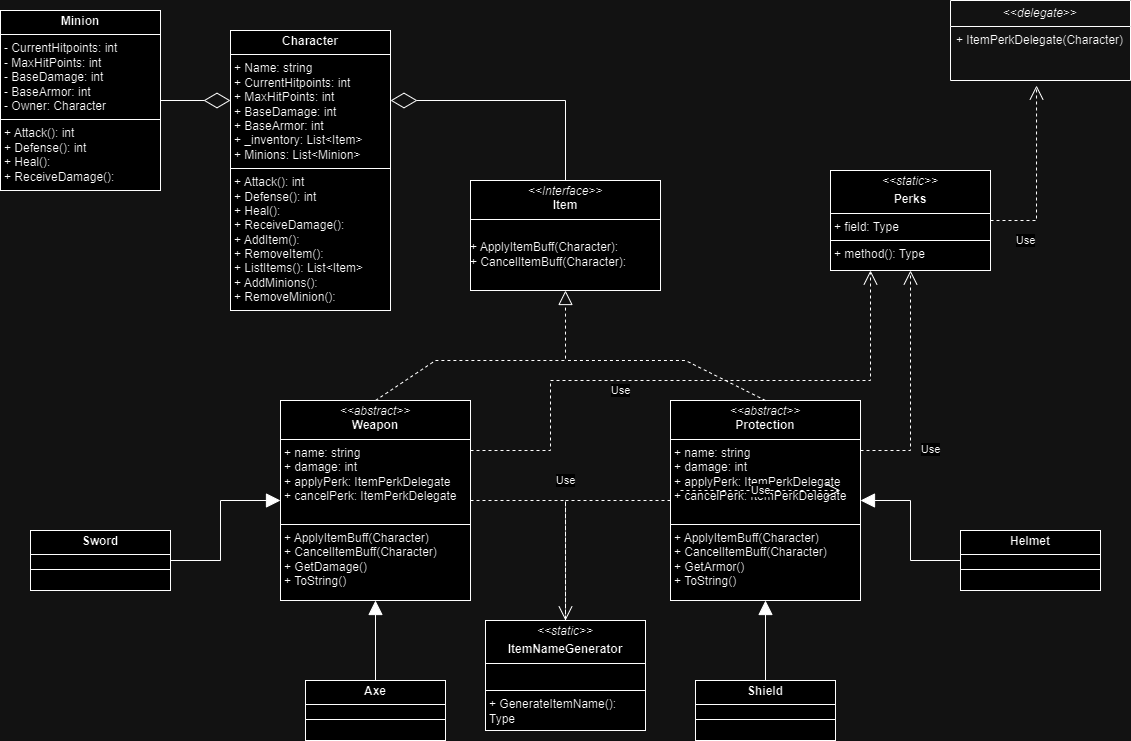

The diagram above was exported from draw.io. Its source (the exported page's mxGraphModel, read from the mxfile embedded in the PNG):
<mxGraphModel dx="1912" dy="1003" grid="1" gridSize="10" guides="1" tooltips="1" connect="1" arrows="1" fold="1" page="1" pageScale="1" pageWidth="1169" pageHeight="827" math="0" shadow="0">
  <root>
    <mxCell id="0" />
    <mxCell id="1" parent="0" />
    <mxCell id="_8liB8DR-d38srO8jKbZ-7" value="&lt;p style=&quot;margin:0px;margin-top:4px;text-align:center;&quot;&gt;&lt;b&gt;Character&lt;/b&gt;&lt;/p&gt;&lt;hr size=&quot;1&quot; style=&quot;border-style:solid;&quot;&gt;&lt;p style=&quot;margin:0px;margin-left:4px;&quot;&gt;+ Name: string&lt;/p&gt;&lt;p style=&quot;margin:0px;margin-left:4px;&quot;&gt;+ CurrentHitpoints: int&lt;/p&gt;&lt;p style=&quot;margin:0px;margin-left:4px;&quot;&gt;+ MaxHitPoints: int&lt;/p&gt;&lt;p style=&quot;margin:0px;margin-left:4px;&quot;&gt;+ BaseDamage: int&lt;/p&gt;&lt;p style=&quot;margin:0px;margin-left:4px;&quot;&gt;+ BaseArmor: int&lt;/p&gt;&lt;p style=&quot;margin:0px;margin-left:4px;&quot;&gt;+ _inventory: List&amp;lt;Item&amp;gt;&lt;/p&gt;&lt;p style=&quot;margin:0px;margin-left:4px;&quot;&gt;+ Minions: List&amp;lt;Minion&amp;gt;&lt;/p&gt;&lt;hr size=&quot;1&quot; style=&quot;border-style:solid;&quot;&gt;&lt;p style=&quot;margin:0px;margin-left:4px;&quot;&gt;+ Attack(): int&lt;/p&gt;&lt;p style=&quot;margin:0px;margin-left:4px;&quot;&gt;+ Defense(): int&lt;br&gt;&lt;/p&gt;&lt;p style=&quot;margin:0px;margin-left:4px;&quot;&gt;+ Heal():&lt;br&gt;&lt;/p&gt;&lt;p style=&quot;margin:0px;margin-left:4px;&quot;&gt;+ ReceiveDamage():&lt;br&gt;&lt;/p&gt;&lt;p style=&quot;margin:0px;margin-left:4px;&quot;&gt;+ AddItem():&lt;br&gt;&lt;/p&gt;&lt;p style=&quot;margin:0px;margin-left:4px;&quot;&gt;+ RemoveItem():&lt;br&gt;&lt;/p&gt;&lt;p style=&quot;margin:0px;margin-left:4px;&quot;&gt;+ ListItems(): List&amp;lt;Item&amp;gt;&lt;br&gt;&lt;/p&gt;&lt;p style=&quot;margin:0px;margin-left:4px;&quot;&gt;+ AddMinions():&lt;br&gt;&lt;/p&gt;&lt;p style=&quot;margin:0px;margin-left:4px;&quot;&gt;+ RemoveMinion():&lt;br&gt;&lt;/p&gt;" style="verticalAlign=top;align=left;overflow=fill;html=1;whiteSpace=wrap;" parent="1" vertex="1">
      <mxGeometry x="260" y="90" width="160" height="280" as="geometry" />
    </mxCell>
    <mxCell id="_8liB8DR-d38srO8jKbZ-12" value="&lt;p style=&quot;margin:0px;margin-top:4px;text-align:center;&quot;&gt;&lt;i&gt;&amp;lt;&amp;lt;abstract&amp;gt;&amp;gt;&lt;/i&gt;&lt;br&gt;&lt;b&gt;Weapon&lt;/b&gt;&lt;/p&gt;&lt;hr size=&quot;1&quot; style=&quot;border-style:solid;&quot;&gt;&lt;p style=&quot;margin:0px;margin-left:4px;&quot;&gt;+ name: string&lt;br&gt;+ damage: int&lt;/p&gt;&lt;p style=&quot;margin:0px;margin-left:4px;&quot;&gt;+ applyPerk:&amp;nbsp;ItemPerkDelegate&lt;/p&gt;&lt;p style=&quot;margin:0px;margin-left:4px;&quot;&gt;+ cancelPerk:&amp;nbsp;ItemPerkDelegate&lt;/p&gt;&lt;p style=&quot;margin:0px;margin-left:4px;&quot;&gt;&lt;br&gt;&lt;/p&gt;&lt;hr size=&quot;1&quot; style=&quot;border-style:solid;&quot;&gt;&lt;p style=&quot;margin:0px;margin-left:4px;&quot;&gt;+ ApplyItemBuff(Character)&lt;br&gt;+ CancelItemBuff(Character)&lt;/p&gt;&lt;p style=&quot;margin:0px;margin-left:4px;&quot;&gt;+&amp;nbsp;GetDamage()&lt;/p&gt;&lt;p style=&quot;margin:0px;margin-left:4px;&quot;&gt;+ ToString()&lt;/p&gt;" style="verticalAlign=top;align=left;overflow=fill;html=1;whiteSpace=wrap;" parent="1" vertex="1">
      <mxGeometry x="310" y="460" width="190" height="200" as="geometry" />
    </mxCell>
    <mxCell id="_8liB8DR-d38srO8jKbZ-13" value="&lt;p style=&quot;margin:0px;margin-top:4px;text-align:center;&quot;&gt;&lt;i&gt;&amp;lt;&amp;lt;Interface&amp;gt;&amp;gt;&lt;/i&gt;&lt;br&gt;&lt;b&gt;Item&lt;/b&gt;&lt;/p&gt;&lt;hr size=&quot;1&quot; style=&quot;border-style:solid;&quot;&gt;&amp;nbsp;&lt;p style=&quot;margin:0px;margin-left:4px;&quot;&gt;&lt;/p&gt;+ ApplyItemBuff(Character):&lt;br&gt;+ CancelItemBuff(Character):" style="verticalAlign=top;align=left;overflow=fill;html=1;whiteSpace=wrap;" parent="1" vertex="1">
      <mxGeometry x="500" y="240" width="190" height="110" as="geometry" />
    </mxCell>
    <mxCell id="qrGjjcIAec2EHF0EgZyQ-1" value="&lt;p style=&quot;margin:0px;margin-top:4px;text-align:center;&quot;&gt;&lt;i&gt;&amp;lt;&amp;lt;abstract&amp;gt;&amp;gt;&lt;/i&gt;&lt;br&gt;&lt;b&gt;Protection&lt;/b&gt;&lt;/p&gt;&lt;hr size=&quot;1&quot; style=&quot;border-style:solid;&quot;&gt;&lt;p style=&quot;margin:0px;margin-left:4px;&quot;&gt;+ name: string&lt;br&gt;+ damage: int&lt;/p&gt;&lt;p style=&quot;margin:0px;margin-left:4px;&quot;&gt;+ applyPerk:&amp;nbsp;ItemPerkDelegate&lt;/p&gt;&lt;p style=&quot;margin:0px;margin-left:4px;&quot;&gt;+ cancelPerk:&amp;nbsp;ItemPerkDelegate&lt;/p&gt;&lt;p style=&quot;margin:0px;margin-left:4px;&quot;&gt;&lt;br&gt;&lt;/p&gt;&lt;hr size=&quot;1&quot; style=&quot;border-style:solid;&quot;&gt;&lt;p style=&quot;margin:0px;margin-left:4px;&quot;&gt;+ ApplyItemBuff(Character)&lt;br&gt;+ CancelItemBuff(Character)&lt;/p&gt;&lt;p style=&quot;margin:0px;margin-left:4px;&quot;&gt;+&amp;nbsp;GetArmor()&lt;/p&gt;&lt;p style=&quot;margin:0px;margin-left:4px;&quot;&gt;+ ToString()&lt;/p&gt;" style="verticalAlign=top;align=left;overflow=fill;html=1;whiteSpace=wrap;" parent="1" vertex="1">
      <mxGeometry x="700" y="460" width="190" height="200" as="geometry" />
    </mxCell>
    <mxCell id="qrGjjcIAec2EHF0EgZyQ-2" value="" style="endArrow=block;dashed=1;endFill=0;endSize=12;html=1;rounded=0;entryX=0.5;entryY=1;entryDx=0;entryDy=0;exitX=0.5;exitY=0;exitDx=0;exitDy=0;" parent="1" source="_8liB8DR-d38srO8jKbZ-12" target="_8liB8DR-d38srO8jKbZ-13" edge="1">
      <mxGeometry width="160" relative="1" as="geometry">
        <mxPoint x="595" y="420" as="sourcePoint" />
        <mxPoint x="730" y="450" as="targetPoint" />
        <Array as="points">
          <mxPoint x="465" y="420" />
          <mxPoint x="595" y="420" />
        </Array>
      </mxGeometry>
    </mxCell>
    <mxCell id="qrGjjcIAec2EHF0EgZyQ-5" value="" style="endArrow=none;dashed=1;endFill=0;endSize=12;html=1;rounded=0;exitX=0.5;exitY=0;exitDx=0;exitDy=0;" parent="1" source="qrGjjcIAec2EHF0EgZyQ-1" edge="1">
      <mxGeometry width="160" relative="1" as="geometry">
        <mxPoint x="570" y="450" as="sourcePoint" />
        <mxPoint x="595" y="420" as="targetPoint" />
        <Array as="points">
          <mxPoint x="715" y="420" />
          <mxPoint x="595" y="420" />
        </Array>
      </mxGeometry>
    </mxCell>
    <mxCell id="qrGjjcIAec2EHF0EgZyQ-6" value="&lt;p style=&quot;margin:0px;margin-top:4px;text-align:center;&quot;&gt;&lt;b&gt;Sword&lt;/b&gt;&lt;/p&gt;&lt;hr size=&quot;1&quot; style=&quot;border-style:solid;&quot;&gt;&lt;div style=&quot;height:2px;&quot;&gt;&lt;/div&gt;&lt;hr size=&quot;1&quot; style=&quot;border-style:solid;&quot;&gt;&lt;div style=&quot;height:2px;&quot;&gt;&lt;/div&gt;" style="verticalAlign=top;align=left;overflow=fill;html=1;whiteSpace=wrap;" parent="1" vertex="1">
      <mxGeometry x="60" y="590" width="140" height="60" as="geometry" />
    </mxCell>
    <mxCell id="qrGjjcIAec2EHF0EgZyQ-10" value="" style="endArrow=block;endFill=1;endSize=12;html=1;rounded=0;exitX=1;exitY=0.5;exitDx=0;exitDy=0;entryX=0;entryY=0.5;entryDx=0;entryDy=0;" parent="1" source="qrGjjcIAec2EHF0EgZyQ-6" target="_8liB8DR-d38srO8jKbZ-12" edge="1">
      <mxGeometry width="160" relative="1" as="geometry">
        <mxPoint x="290" y="720" as="sourcePoint" />
        <mxPoint x="450" y="720" as="targetPoint" />
        <Array as="points">
          <mxPoint x="250" y="620" />
          <mxPoint x="250" y="560" />
        </Array>
      </mxGeometry>
    </mxCell>
    <mxCell id="qrGjjcIAec2EHF0EgZyQ-11" value="&lt;p style=&quot;margin:0px;margin-top:4px;text-align:center;&quot;&gt;&lt;b&gt;Axe&lt;/b&gt;&lt;/p&gt;&lt;hr size=&quot;1&quot; style=&quot;border-style:solid;&quot;&gt;&lt;div style=&quot;height:2px;&quot;&gt;&lt;/div&gt;&lt;hr size=&quot;1&quot; style=&quot;border-style:solid;&quot;&gt;&lt;div style=&quot;height:2px;&quot;&gt;&lt;/div&gt;" style="verticalAlign=top;align=left;overflow=fill;html=1;whiteSpace=wrap;" parent="1" vertex="1">
      <mxGeometry x="335" y="740" width="140" height="60" as="geometry" />
    </mxCell>
    <mxCell id="qrGjjcIAec2EHF0EgZyQ-12" value="" style="endArrow=block;endFill=1;endSize=12;html=1;rounded=0;exitX=0.5;exitY=0;exitDx=0;exitDy=0;entryX=0.5;entryY=1;entryDx=0;entryDy=0;" parent="1" source="qrGjjcIAec2EHF0EgZyQ-11" target="_8liB8DR-d38srO8jKbZ-12" edge="1">
      <mxGeometry width="160" relative="1" as="geometry">
        <mxPoint x="210" y="630" as="sourcePoint" />
        <mxPoint x="320" y="570" as="targetPoint" />
        <Array as="points" />
      </mxGeometry>
    </mxCell>
    <mxCell id="qrGjjcIAec2EHF0EgZyQ-13" value="&lt;p style=&quot;margin:0px;margin-top:4px;text-align:center;&quot;&gt;&lt;b&gt;Shield&lt;/b&gt;&lt;/p&gt;&lt;hr size=&quot;1&quot; style=&quot;border-style:solid;&quot;&gt;&lt;div style=&quot;height:2px;&quot;&gt;&lt;/div&gt;&lt;hr size=&quot;1&quot; style=&quot;border-style:solid;&quot;&gt;&lt;div style=&quot;height:2px;&quot;&gt;&lt;/div&gt;" style="verticalAlign=top;align=left;overflow=fill;html=1;whiteSpace=wrap;" parent="1" vertex="1">
      <mxGeometry x="725" y="740" width="140" height="60" as="geometry" />
    </mxCell>
    <mxCell id="qrGjjcIAec2EHF0EgZyQ-14" value="" style="endArrow=block;endFill=1;endSize=12;html=1;rounded=0;exitX=0.5;exitY=0;exitDx=0;exitDy=0;entryX=0.5;entryY=1;entryDx=0;entryDy=0;" parent="1" source="qrGjjcIAec2EHF0EgZyQ-13" target="qrGjjcIAec2EHF0EgZyQ-1" edge="1">
      <mxGeometry width="160" relative="1" as="geometry">
        <mxPoint x="555" y="750" as="sourcePoint" />
        <mxPoint x="555" y="670" as="targetPoint" />
        <Array as="points" />
      </mxGeometry>
    </mxCell>
    <mxCell id="qrGjjcIAec2EHF0EgZyQ-15" value="&lt;p style=&quot;margin:0px;margin-top:4px;text-align:center;&quot;&gt;&lt;b&gt;Helmet&lt;/b&gt;&lt;/p&gt;&lt;hr size=&quot;1&quot; style=&quot;border-style:solid;&quot;&gt;&lt;div style=&quot;height:2px;&quot;&gt;&lt;/div&gt;&lt;hr size=&quot;1&quot; style=&quot;border-style:solid;&quot;&gt;&lt;div style=&quot;height:2px;&quot;&gt;&lt;/div&gt;" style="verticalAlign=top;align=left;overflow=fill;html=1;whiteSpace=wrap;" parent="1" vertex="1">
      <mxGeometry x="990" y="590" width="140" height="60" as="geometry" />
    </mxCell>
    <mxCell id="qrGjjcIAec2EHF0EgZyQ-16" value="" style="endArrow=block;endFill=1;endSize=12;html=1;rounded=0;exitX=0;exitY=0.5;exitDx=0;exitDy=0;entryX=1;entryY=0.5;entryDx=0;entryDy=0;" parent="1" target="qrGjjcIAec2EHF0EgZyQ-1" edge="1">
      <mxGeometry width="160" relative="1" as="geometry">
        <mxPoint x="990" y="620" as="sourcePoint" />
        <mxPoint x="805" y="670" as="targetPoint" />
        <Array as="points">
          <mxPoint x="940" y="620" />
          <mxPoint x="940" y="560" />
        </Array>
      </mxGeometry>
    </mxCell>
    <mxCell id="qrGjjcIAec2EHF0EgZyQ-17" value="&lt;p style=&quot;margin:0px;margin-top:4px;text-align:center;&quot;&gt;&lt;b&gt;Minion&lt;/b&gt;&lt;/p&gt;&lt;hr size=&quot;1&quot; style=&quot;border-style:solid;&quot;&gt;&lt;p style=&quot;margin:0px;margin-left:4px;&quot;&gt;&lt;span style=&quot;background-color: initial;&quot;&gt;- CurrentHitpoints: int&lt;/span&gt;&lt;br&gt;&lt;/p&gt;&lt;p style=&quot;margin:0px;margin-left:4px;&quot;&gt;- MaxHitPoints: int&lt;/p&gt;&lt;p style=&quot;margin:0px;margin-left:4px;&quot;&gt;- BaseDamage: int&lt;/p&gt;&lt;p style=&quot;margin:0px;margin-left:4px;&quot;&gt;- BaseArmor: int&lt;/p&gt;&lt;p style=&quot;margin:0px;margin-left:4px;&quot;&gt;- Owner: Character&lt;/p&gt;&lt;hr size=&quot;1&quot; style=&quot;border-style:solid;&quot;&gt;&lt;p style=&quot;margin:0px;margin-left:4px;&quot;&gt;+ Attack(): int&lt;/p&gt;&lt;p style=&quot;margin:0px;margin-left:4px;&quot;&gt;+ Defense(): int&lt;br&gt;&lt;/p&gt;&lt;p style=&quot;margin:0px;margin-left:4px;&quot;&gt;+ Heal():&lt;br&gt;&lt;/p&gt;&lt;p style=&quot;margin:0px;margin-left:4px;&quot;&gt;+ ReceiveDamage():&lt;/p&gt;" style="verticalAlign=top;align=left;overflow=fill;html=1;whiteSpace=wrap;" parent="1" vertex="1">
      <mxGeometry x="30" y="70" width="160" height="180" as="geometry" />
    </mxCell>
    <mxCell id="hLf8g_JomLQgiA0QkCJk-1" value="" style="endArrow=diamondThin;endFill=0;endSize=24;html=1;rounded=0;entryX=1;entryY=0.25;entryDx=0;entryDy=0;exitX=0.5;exitY=0;exitDx=0;exitDy=0;" edge="1" parent="1" source="_8liB8DR-d38srO8jKbZ-13" target="_8liB8DR-d38srO8jKbZ-7">
      <mxGeometry width="160" relative="1" as="geometry">
        <mxPoint x="500" y="290" as="sourcePoint" />
        <mxPoint x="660" y="290" as="targetPoint" />
        <Array as="points">
          <mxPoint x="595" y="160" />
        </Array>
      </mxGeometry>
    </mxCell>
    <mxCell id="hLf8g_JomLQgiA0QkCJk-2" value="" style="endArrow=diamondThin;endFill=0;endSize=24;html=1;rounded=0;entryX=0;entryY=0.25;entryDx=0;entryDy=0;exitX=1;exitY=0.5;exitDx=0;exitDy=0;" edge="1" parent="1" source="qrGjjcIAec2EHF0EgZyQ-17" target="_8liB8DR-d38srO8jKbZ-7">
      <mxGeometry width="160" relative="1" as="geometry">
        <mxPoint x="90" y="320" as="sourcePoint" />
        <mxPoint x="250" y="320" as="targetPoint" />
      </mxGeometry>
    </mxCell>
    <mxCell id="hLf8g_JomLQgiA0QkCJk-3" value="&lt;p style=&quot;margin:0px;margin-top:4px;text-align:center;&quot;&gt;&lt;i&gt;&amp;lt;&amp;lt;static&amp;gt;&amp;gt;&lt;/i&gt;&lt;br&gt;&lt;/p&gt;&lt;p style=&quot;margin:0px;margin-top:4px;text-align:center;&quot;&gt;&lt;b&gt;ItemNameGenerator&lt;/b&gt;&lt;/p&gt;&lt;hr size=&quot;1&quot; style=&quot;border-style:solid;&quot;&gt;&lt;p style=&quot;margin:0px;margin-left:4px;&quot;&gt;&lt;br&gt;&lt;/p&gt;&lt;hr size=&quot;1&quot; style=&quot;border-style:solid;&quot;&gt;&lt;p style=&quot;margin:0px;margin-left:4px;&quot;&gt;+ GenerateItemName(): Type&lt;/p&gt;" style="verticalAlign=top;align=left;overflow=fill;html=1;whiteSpace=wrap;" vertex="1" parent="1">
      <mxGeometry x="515" y="680" width="160" height="110" as="geometry" />
    </mxCell>
    <mxCell id="hLf8g_JomLQgiA0QkCJk-4" value="Use" style="endArrow=open;endSize=12;dashed=1;html=1;rounded=0;entryX=0.5;entryY=0;entryDx=0;entryDy=0;exitX=1;exitY=0.5;exitDx=0;exitDy=0;" edge="1" parent="1" source="_8liB8DR-d38srO8jKbZ-12" target="hLf8g_JomLQgiA0QkCJk-3">
      <mxGeometry x="-0.1163" y="-20" width="160" relative="1" as="geometry">
        <mxPoint x="600" y="520" as="sourcePoint" />
        <mxPoint x="660" y="390" as="targetPoint" />
        <Array as="points">
          <mxPoint x="595" y="560" />
        </Array>
        <mxPoint x="20" y="-20" as="offset" />
      </mxGeometry>
    </mxCell>
    <mxCell id="hLf8g_JomLQgiA0QkCJk-5" value="" style="endArrow=none;endSize=12;dashed=1;html=1;rounded=0;exitX=0;exitY=0.5;exitDx=0;exitDy=0;endFill=0;entryX=0.5;entryY=0;entryDx=0;entryDy=0;" edge="1" parent="1" source="qrGjjcIAec2EHF0EgZyQ-1" target="hLf8g_JomLQgiA0QkCJk-3">
      <mxGeometry x="-0.2131" y="-27" width="160" relative="1" as="geometry">
        <mxPoint x="510" y="570" as="sourcePoint" />
        <mxPoint x="600" y="680" as="targetPoint" />
        <Array as="points">
          <mxPoint x="595" y="560" />
        </Array>
        <mxPoint as="offset" />
      </mxGeometry>
    </mxCell>
    <mxCell id="hLf8g_JomLQgiA0QkCJk-8" value="&lt;p style=&quot;margin:0px;margin-top:4px;text-align:center;&quot;&gt;&lt;i&gt;&amp;lt;&amp;lt;static&amp;gt;&amp;gt;&lt;/i&gt;&lt;br&gt;&lt;/p&gt;&lt;p style=&quot;margin:0px;margin-top:4px;text-align:center;&quot;&gt;&lt;b&gt;Perks&lt;/b&gt;&lt;/p&gt;&lt;hr size=&quot;1&quot; style=&quot;border-style:solid;&quot;&gt;&lt;p style=&quot;margin:0px;margin-left:4px;&quot;&gt;+ field: Type&lt;/p&gt;&lt;hr size=&quot;1&quot; style=&quot;border-style:solid;&quot;&gt;&lt;p style=&quot;margin:0px;margin-left:4px;&quot;&gt;+ method(): Type&lt;/p&gt;" style="verticalAlign=top;align=left;overflow=fill;html=1;whiteSpace=wrap;" vertex="1" parent="1">
      <mxGeometry x="860" y="230" width="160" height="100" as="geometry" />
    </mxCell>
    <mxCell id="hLf8g_JomLQgiA0QkCJk-9" value="&amp;lt;&amp;lt;&lt;i&gt;delegate&lt;/i&gt;&amp;gt;&amp;gt;" style="swimlane;fontStyle=0;childLayout=stackLayout;horizontal=1;startSize=26;fillColor=none;horizontalStack=0;resizeParent=1;resizeParentMax=0;resizeLast=0;collapsible=1;marginBottom=0;whiteSpace=wrap;html=1;" vertex="1" parent="1">
      <mxGeometry x="980" y="60" width="180" height="80" as="geometry">
        <mxRectangle x="940" y="370" width="110" height="30" as="alternateBounds" />
      </mxGeometry>
    </mxCell>
    <mxCell id="hLf8g_JomLQgiA0QkCJk-10" value="+&amp;nbsp;ItemPerkDelegate(Character)" style="text;strokeColor=none;fillColor=none;align=left;verticalAlign=top;spacingLeft=4;spacingRight=4;overflow=hidden;rotatable=0;points=[[0,0.5],[1,0.5]];portConstraint=eastwest;whiteSpace=wrap;html=1;" vertex="1" parent="hLf8g_JomLQgiA0QkCJk-9">
      <mxGeometry y="26" width="180" height="54" as="geometry" />
    </mxCell>
    <mxCell id="hLf8g_JomLQgiA0QkCJk-13" value="Use" style="endArrow=open;endSize=12;dashed=1;html=1;rounded=0;" edge="1" parent="1">
      <mxGeometry width="160" relative="1" as="geometry">
        <mxPoint x="710" y="550" as="sourcePoint" />
        <mxPoint x="870" y="550" as="targetPoint" />
      </mxGeometry>
    </mxCell>
    <mxCell id="hLf8g_JomLQgiA0QkCJk-14" value="Use" style="endArrow=open;endSize=12;dashed=1;html=1;rounded=0;entryX=0.478;entryY=1.093;entryDx=0;entryDy=0;entryPerimeter=0;exitX=1;exitY=0.5;exitDx=0;exitDy=0;" edge="1" parent="1" source="hLf8g_JomLQgiA0QkCJk-8" target="hLf8g_JomLQgiA0QkCJk-10">
      <mxGeometry x="-0.4917" y="-10" width="160" relative="1" as="geometry">
        <mxPoint x="1080" y="490" as="sourcePoint" />
        <mxPoint x="1240" y="490" as="targetPoint" />
        <Array as="points">
          <mxPoint x="1066" y="280" />
        </Array>
        <mxPoint x="-10" y="10" as="offset" />
      </mxGeometry>
    </mxCell>
    <mxCell id="hLf8g_JomLQgiA0QkCJk-16" value="Use" style="endArrow=open;endSize=12;dashed=1;html=1;rounded=0;entryX=0.5;entryY=1;entryDx=0;entryDy=0;exitX=1;exitY=0.25;exitDx=0;exitDy=0;" edge="1" parent="1" source="qrGjjcIAec2EHF0EgZyQ-1" target="hLf8g_JomLQgiA0QkCJk-8">
      <mxGeometry x="-0.5652" y="-20" width="160" relative="1" as="geometry">
        <mxPoint x="390" y="550" as="sourcePoint" />
        <mxPoint x="550" y="550" as="targetPoint" />
        <Array as="points">
          <mxPoint x="940" y="510" />
        </Array>
        <mxPoint as="offset" />
      </mxGeometry>
    </mxCell>
    <mxCell id="hLf8g_JomLQgiA0QkCJk-17" value="Use" style="endArrow=open;endSize=12;dashed=1;html=1;rounded=0;entryX=0.25;entryY=1;entryDx=0;entryDy=0;exitX=1;exitY=0.25;exitDx=0;exitDy=0;" edge="1" parent="1" source="_8liB8DR-d38srO8jKbZ-12" target="hLf8g_JomLQgiA0QkCJk-8">
      <mxGeometry x="-0.2414" y="-10" width="160" relative="1" as="geometry">
        <mxPoint x="390" y="550" as="sourcePoint" />
        <mxPoint x="550" y="550" as="targetPoint" />
        <Array as="points">
          <mxPoint x="580" y="510" />
          <mxPoint x="580" y="440" />
          <mxPoint x="900" y="440" />
        </Array>
        <mxPoint as="offset" />
      </mxGeometry>
    </mxCell>
  </root>
</mxGraphModel>